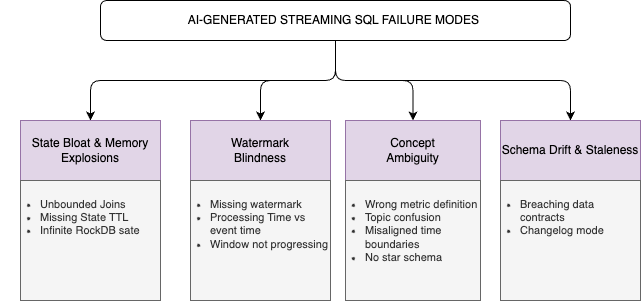

The diagram above was exported from draw.io. Its source (the exported page's mxGraphModel, read from the mxfile embedded in the PNG):
<mxGraphModel dx="635" dy="492" grid="1" gridSize="10" guides="1" tooltips="1" connect="1" arrows="1" fold="1" page="1" pageScale="1" pageWidth="850" pageHeight="1100" math="0" shadow="0">
  <root>
    <mxCell id="0" />
    <mxCell id="1" parent="0" />
    <mxCell id="11" style="edgeStyle=orthogonalEdgeStyle;html=1;entryX=0.5;entryY=0;entryDx=0;entryDy=0;fontSize=11;" edge="1" parent="1" source="2" target="3">
      <mxGeometry relative="1" as="geometry" />
    </mxCell>
    <mxCell id="12" style="edgeStyle=orthogonalEdgeStyle;html=1;fontSize=11;" edge="1" parent="1" source="2" target="4">
      <mxGeometry relative="1" as="geometry" />
    </mxCell>
    <mxCell id="13" style="edgeStyle=orthogonalEdgeStyle;html=1;fontSize=11;" edge="1" parent="1" source="2" target="6">
      <mxGeometry relative="1" as="geometry" />
    </mxCell>
    <mxCell id="14" style="edgeStyle=orthogonalEdgeStyle;html=1;entryX=0.5;entryY=0;entryDx=0;entryDy=0;fontSize=11;" edge="1" parent="1" source="2" target="5">
      <mxGeometry relative="1" as="geometry" />
    </mxCell>
    <mxCell id="2" value="AI-GENERATED STREAMING SQL FAILURE MODES&amp;nbsp;" style="rounded=1;whiteSpace=wrap;html=1;" vertex="1" parent="1">
      <mxGeometry x="120" y="20" width="470" height="40" as="geometry" />
    </mxCell>
    <mxCell id="3" value="State Bloat &amp;amp; Memory Explosions" style="rounded=0;whiteSpace=wrap;html=1;fillColor=#e1d5e7;strokeColor=#9673a6;" vertex="1" parent="1">
      <mxGeometry x="40" y="140" width="140" height="60" as="geometry" />
    </mxCell>
    <mxCell id="4" value="Watermark&lt;br&gt;Blindness" style="rounded=0;whiteSpace=wrap;html=1;fillColor=#e1d5e7;strokeColor=#9673a6;" vertex="1" parent="1">
      <mxGeometry x="210" y="140" width="140" height="60" as="geometry" />
    </mxCell>
    <mxCell id="5" value="Concept&lt;br&gt;Ambiguity" style="rounded=0;whiteSpace=wrap;html=1;fillColor=#e1d5e7;strokeColor=#9673a6;" vertex="1" parent="1">
      <mxGeometry x="365" y="140" width="135" height="60" as="geometry" />
    </mxCell>
    <mxCell id="6" value="Schema Drift &amp;amp; Staleness" style="rounded=0;whiteSpace=wrap;html=1;fillColor=#e1d5e7;strokeColor=#9673a6;" vertex="1" parent="1">
      <mxGeometry x="520" y="140" width="140" height="60" as="geometry" />
    </mxCell>
    <mxCell id="7" value="&lt;ul style=&quot;font-size: 11px;&quot;&gt;&lt;li style=&quot;font-size: 11px;&quot;&gt;Unbounded Joins&lt;/li&gt;&lt;li style=&quot;font-size: 11px;&quot;&gt;Missing State TTL&lt;/li&gt;&lt;li style=&quot;font-size: 11px;&quot;&gt;Infinite RockDB sate&lt;/li&gt;&lt;/ul&gt;" style="rounded=0;whiteSpace=wrap;html=1;fillColor=#f5f5f5;strokeColor=#666666;fontColor=#333333;align=left;verticalAlign=top;fontSize=11;spacingLeft=-22;" vertex="1" parent="1">
      <mxGeometry x="40" y="200" width="140" height="120" as="geometry" />
    </mxCell>
    <mxCell id="8" value="&lt;ul style=&quot;font-size: 11px;&quot;&gt;&lt;li style=&quot;font-size: 11px;&quot;&gt;Missing watermark&lt;/li&gt;&lt;li style=&quot;font-size: 11px;&quot;&gt;Processing Time vs event time&lt;/li&gt;&lt;li style=&quot;font-size: 11px;&quot;&gt;Window not progressing&lt;/li&gt;&lt;/ul&gt;" style="rounded=0;whiteSpace=wrap;html=1;fillColor=#f5f5f5;strokeColor=#666666;fontColor=#333333;align=left;verticalAlign=top;fontSize=11;spacingLeft=-22;" vertex="1" parent="1">
      <mxGeometry x="210" y="200" width="140" height="120" as="geometry" />
    </mxCell>
    <mxCell id="9" value="&lt;ul style=&quot;font-size: 11px;&quot;&gt;&lt;li style=&quot;font-size: 11px;&quot;&gt;Wrong metric definition&lt;/li&gt;&lt;li style=&quot;font-size: 11px;&quot;&gt;Topic confusion&lt;/li&gt;&lt;li style=&quot;font-size: 11px;&quot;&gt;Misaligned time boundaries&lt;/li&gt;&lt;li style=&quot;font-size: 11px;&quot;&gt;No star schema&lt;/li&gt;&lt;/ul&gt;" style="rounded=0;whiteSpace=wrap;html=1;fillColor=#f5f5f5;strokeColor=#666666;fontColor=#333333;align=left;verticalAlign=top;fontSize=11;spacingLeft=-22;" vertex="1" parent="1">
      <mxGeometry x="365" y="200" width="135" height="120" as="geometry" />
    </mxCell>
    <mxCell id="10" value="&lt;ul style=&quot;font-size: 11px;&quot;&gt;&lt;li style=&quot;font-size: 11px;&quot;&gt;Breaching data contracts&lt;/li&gt;&lt;li style=&quot;font-size: 11px;&quot;&gt;Changelog mode&lt;/li&gt;&lt;/ul&gt;" style="rounded=0;whiteSpace=wrap;html=1;fillColor=#f5f5f5;strokeColor=#666666;fontColor=#333333;align=left;verticalAlign=top;fontSize=11;spacingLeft=-22;" vertex="1" parent="1">
      <mxGeometry x="520" y="200" width="140" height="120" as="geometry" />
    </mxCell>
  </root>
</mxGraphModel>